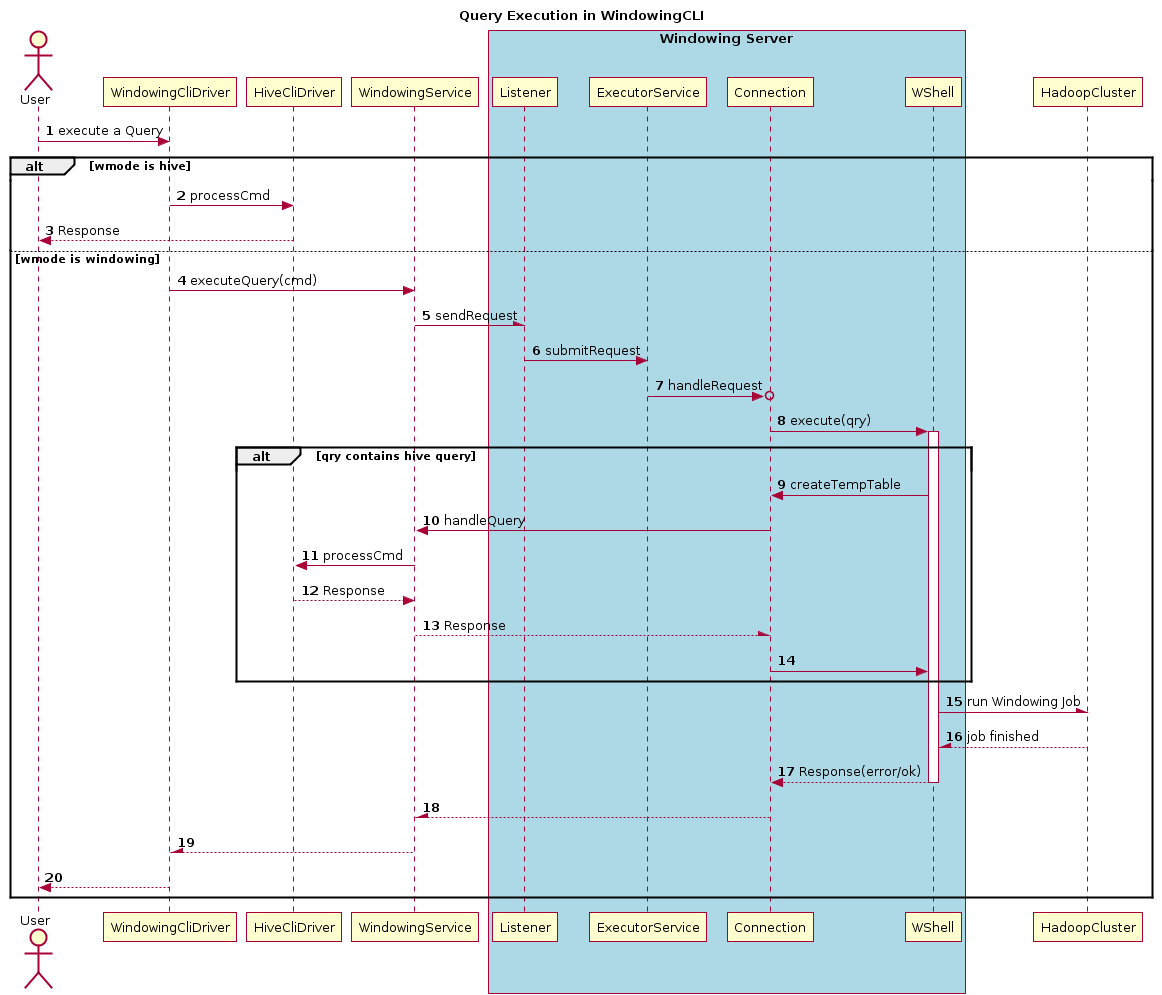

The diagram above was rendered by PlantUML. Its source (embedded in the PNG):
@startuml
title Query Execution in WindowingCLI
autonumber
actor User
User->WindowingCliDriver: execute a Query
alt wmode is hive
WindowingCliDriver -> HiveCliDriver: processCmd
HiveCliDriver --> User: Response
else wmode is windowing
participant WindowingService as WC
box "Windowing Server" #LightBlue
   participant Listener as WS
   participant ExecutorService
   participant Connection
   participant WShell
end box
WindowingCliDriver -> WC: executeQuery(cmd)
WC -\ WS: sendRequest
WS -> ExecutorService: submitRequest
ExecutorService ->o Connection: handleRequest
Connection -> WShell: execute(qry)
Activate WShell
alt qry contains hive query
WShell -> Connection: createTempTable
Connection -> WC: handleQuery
WC -> HiveCliDriver : processCmd
HiveCliDriver --> WC : Response
WC --\ Connection: Response
Connection -> WShell
end
WShell -\ HadoopCluster: run Windowing Job
HadoopCluster --\ WShell : job finished
WShell --> Connection : Response(error/ok)
DeActivate WShell
Connection --\ WC
WC --\ WindowingCliDriver
WindowingCliDriver --> User
end
@enduml